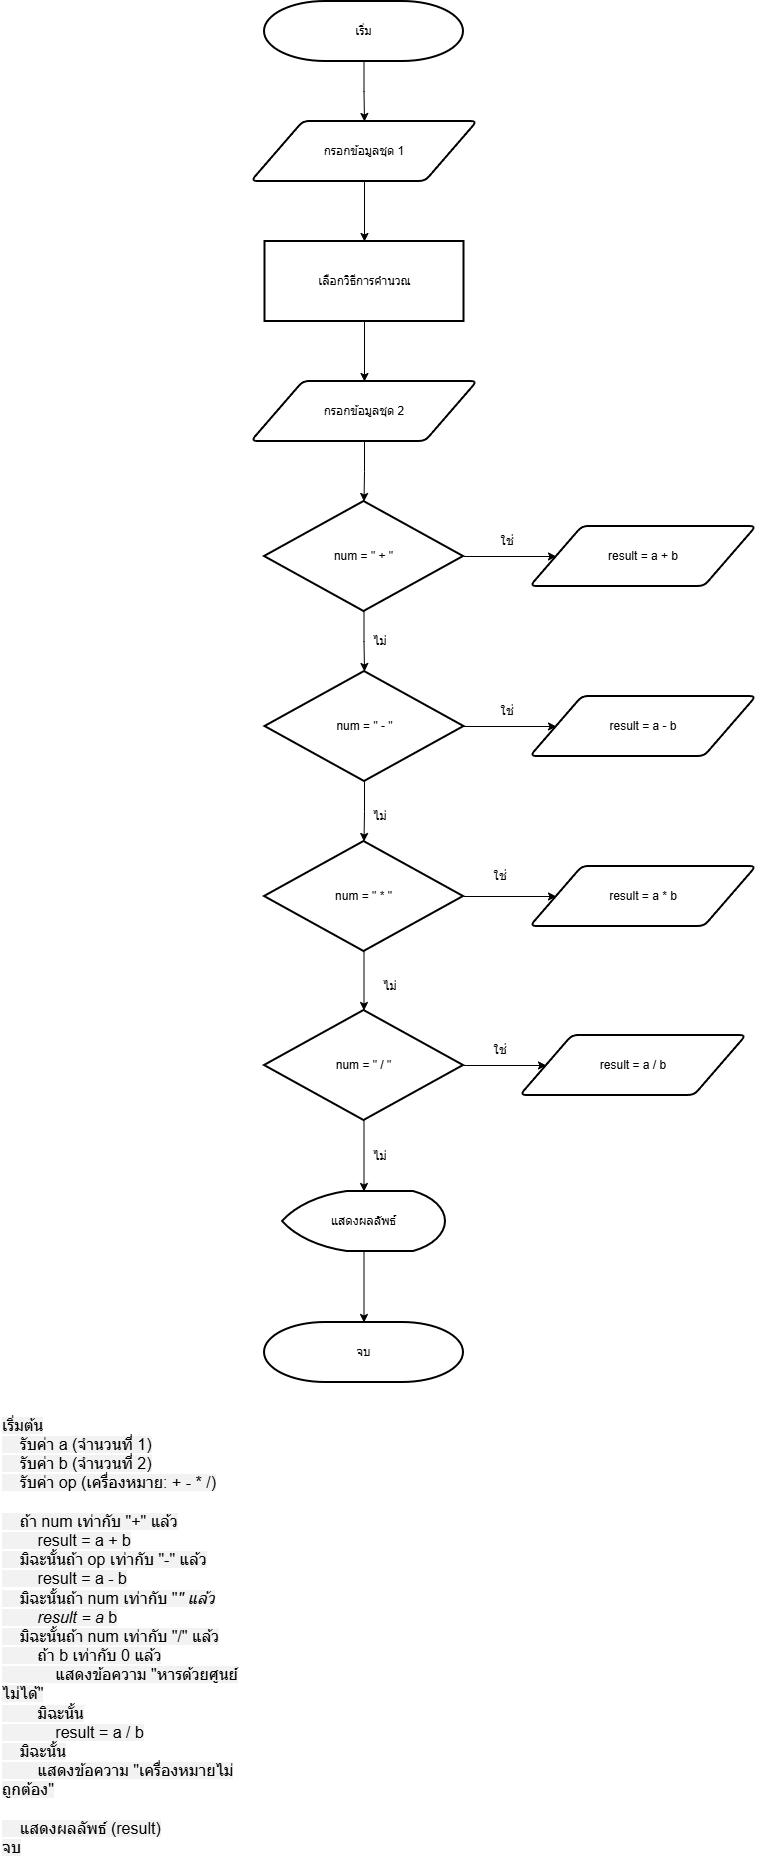

The diagram above was exported from draw.io. Its source (the exported page's mxGraphModel, read from the mxfile embedded in the PNG):
<mxGraphModel dx="975" dy="541" grid="1" gridSize="10" guides="1" tooltips="1" connect="1" arrows="1" fold="1" page="1" pageScale="1" pageWidth="827" pageHeight="1169" math="0" shadow="0">
  <root>
    <mxCell id="0" />
    <mxCell id="1" parent="0" />
    <mxCell id="R3pElvd1iWJgP9Vg-bf1-3" edge="1" parent="1" source="R3pElvd1iWJgP9Vg-bf1-1" style="edgeStyle=orthogonalEdgeStyle;rounded=0;orthogonalLoop=1;jettySize=auto;html=1;" target="R3pElvd1iWJgP9Vg-bf1-2" value="">
      <mxGeometry relative="1" as="geometry" />
    </mxCell>
    <mxCell id="R3pElvd1iWJgP9Vg-bf1-1" parent="1" style="strokeWidth=2;html=1;shape=mxgraph.flowchart.terminator;whiteSpace=wrap;" value="เริ่ม" vertex="1">
      <mxGeometry height="60" width="199" x="314" y="50" as="geometry" />
    </mxCell>
    <mxCell id="R3pElvd1iWJgP9Vg-bf1-5" edge="1" parent="1" source="R3pElvd1iWJgP9Vg-bf1-2" style="edgeStyle=orthogonalEdgeStyle;rounded=0;orthogonalLoop=1;jettySize=auto;html=1;" target="R3pElvd1iWJgP9Vg-bf1-4" value="">
      <mxGeometry relative="1" as="geometry" />
    </mxCell>
    <mxCell id="R3pElvd1iWJgP9Vg-bf1-2" parent="1" style="shape=parallelogram;html=1;strokeWidth=2;perimeter=parallelogramPerimeter;whiteSpace=wrap;rounded=1;arcSize=12;size=0.23;" value="กรอกข้อมูลชุด 1" vertex="1">
      <mxGeometry height="60" width="226" x="301" y="170" as="geometry" />
    </mxCell>
    <mxCell id="R3pElvd1iWJgP9Vg-bf1-7" edge="1" parent="1" source="R3pElvd1iWJgP9Vg-bf1-4" style="edgeStyle=orthogonalEdgeStyle;rounded=0;orthogonalLoop=1;jettySize=auto;html=1;" target="R3pElvd1iWJgP9Vg-bf1-6" value="">
      <mxGeometry relative="1" as="geometry" />
    </mxCell>
    <mxCell id="R3pElvd1iWJgP9Vg-bf1-4" parent="1" style="rounded=1;whiteSpace=wrap;html=1;absoluteArcSize=1;arcSize=0;strokeWidth=2;" value="เลือกวิธีการคำนวณ" vertex="1">
      <mxGeometry height="80" width="199" x="314.5" y="290" as="geometry" />
    </mxCell>
    <mxCell id="R3pElvd1iWJgP9Vg-bf1-9" edge="1" parent="1" source="R3pElvd1iWJgP9Vg-bf1-6" style="edgeStyle=orthogonalEdgeStyle;rounded=0;orthogonalLoop=1;jettySize=auto;html=1;" target="R3pElvd1iWJgP9Vg-bf1-8" value="">
      <mxGeometry relative="1" as="geometry" />
    </mxCell>
    <mxCell id="R3pElvd1iWJgP9Vg-bf1-6" parent="1" style="shape=parallelogram;html=1;strokeWidth=2;perimeter=parallelogramPerimeter;whiteSpace=wrap;rounded=1;arcSize=12;size=0.23;" value="กรอกข้อมูลชุด 2" vertex="1">
      <mxGeometry height="60" width="226" x="301" y="430" as="geometry" />
    </mxCell>
    <mxCell id="R3pElvd1iWJgP9Vg-bf1-12" edge="1" parent="1" source="R3pElvd1iWJgP9Vg-bf1-8" style="edgeStyle=orthogonalEdgeStyle;rounded=0;orthogonalLoop=1;jettySize=auto;html=1;" target="R3pElvd1iWJgP9Vg-bf1-10" value="">
      <mxGeometry relative="1" as="geometry" />
    </mxCell>
    <mxCell id="R3pElvd1iWJgP9Vg-bf1-17" edge="1" parent="1" source="R3pElvd1iWJgP9Vg-bf1-8" style="edgeStyle=orthogonalEdgeStyle;rounded=0;orthogonalLoop=1;jettySize=auto;html=1;" target="R3pElvd1iWJgP9Vg-bf1-14" value="">
      <mxGeometry relative="1" as="geometry" />
    </mxCell>
    <mxCell id="R3pElvd1iWJgP9Vg-bf1-8" parent="1" style="strokeWidth=2;html=1;shape=mxgraph.flowchart.decision;whiteSpace=wrap;" value="num = &quot; + &quot;" vertex="1">
      <mxGeometry height="110" width="199" x="314" y="550" as="geometry" />
    </mxCell>
    <mxCell id="R3pElvd1iWJgP9Vg-bf1-13" edge="1" parent="1" source="R3pElvd1iWJgP9Vg-bf1-10" style="edgeStyle=orthogonalEdgeStyle;rounded=0;orthogonalLoop=1;jettySize=auto;html=1;" target="R3pElvd1iWJgP9Vg-bf1-11" value="">
      <mxGeometry relative="1" as="geometry" />
    </mxCell>
    <mxCell id="R3pElvd1iWJgP9Vg-bf1-18" edge="1" parent="1" source="R3pElvd1iWJgP9Vg-bf1-10" style="edgeStyle=orthogonalEdgeStyle;rounded=0;orthogonalLoop=1;jettySize=auto;html=1;" target="R3pElvd1iWJgP9Vg-bf1-15" value="">
      <mxGeometry relative="1" as="geometry" />
    </mxCell>
    <mxCell id="R3pElvd1iWJgP9Vg-bf1-10" parent="1" style="strokeWidth=2;html=1;shape=mxgraph.flowchart.decision;whiteSpace=wrap;" value="num = &quot; - &quot;" vertex="1">
      <mxGeometry height="110" width="199" x="314.5" y="720" as="geometry" />
    </mxCell>
    <mxCell id="R3pElvd1iWJgP9Vg-bf1-19" edge="1" parent="1" source="R3pElvd1iWJgP9Vg-bf1-11" style="edgeStyle=orthogonalEdgeStyle;rounded=0;orthogonalLoop=1;jettySize=auto;html=1;" target="R3pElvd1iWJgP9Vg-bf1-16" value="">
      <mxGeometry relative="1" as="geometry" />
    </mxCell>
    <mxCell id="R3pElvd1iWJgP9Vg-bf1-23" edge="1" parent="1" source="R3pElvd1iWJgP9Vg-bf1-11" style="edgeStyle=orthogonalEdgeStyle;rounded=0;orthogonalLoop=1;jettySize=auto;html=1;" target="R3pElvd1iWJgP9Vg-bf1-20" value="">
      <mxGeometry relative="1" as="geometry" />
    </mxCell>
    <mxCell id="R3pElvd1iWJgP9Vg-bf1-11" parent="1" style="strokeWidth=2;html=1;shape=mxgraph.flowchart.decision;whiteSpace=wrap;" value="num = &quot; * &quot;" vertex="1">
      <mxGeometry height="110" width="199" x="314" y="890" as="geometry" />
    </mxCell>
    <mxCell id="R3pElvd1iWJgP9Vg-bf1-14" parent="1" style="shape=parallelogram;html=1;strokeWidth=2;perimeter=parallelogramPerimeter;whiteSpace=wrap;rounded=1;arcSize=12;size=0.23;" value="result = a + b" vertex="1">
      <mxGeometry height="60" width="226" x="580" y="575" as="geometry" />
    </mxCell>
    <mxCell id="R3pElvd1iWJgP9Vg-bf1-15" parent="1" style="shape=parallelogram;html=1;strokeWidth=2;perimeter=parallelogramPerimeter;whiteSpace=wrap;rounded=1;arcSize=12;size=0.23;" value="result = a - b" vertex="1">
      <mxGeometry height="60" width="226" x="580" y="745" as="geometry" />
    </mxCell>
    <mxCell id="R3pElvd1iWJgP9Vg-bf1-16" parent="1" style="shape=parallelogram;html=1;strokeWidth=2;perimeter=parallelogramPerimeter;whiteSpace=wrap;rounded=1;arcSize=12;size=0.23;" value="result = a * b" vertex="1">
      <mxGeometry height="60" width="226" x="580" y="915" as="geometry" />
    </mxCell>
    <mxCell id="R3pElvd1iWJgP9Vg-bf1-22" edge="1" parent="1" source="R3pElvd1iWJgP9Vg-bf1-20" style="edgeStyle=orthogonalEdgeStyle;rounded=0;orthogonalLoop=1;jettySize=auto;html=1;" target="R3pElvd1iWJgP9Vg-bf1-21" value="">
      <mxGeometry relative="1" as="geometry" />
    </mxCell>
    <mxCell id="R3pElvd1iWJgP9Vg-bf1-25" edge="1" parent="1" source="R3pElvd1iWJgP9Vg-bf1-20" style="edgeStyle=orthogonalEdgeStyle;rounded=0;orthogonalLoop=1;jettySize=auto;html=1;" target="R3pElvd1iWJgP9Vg-bf1-24" value="">
      <mxGeometry relative="1" as="geometry" />
    </mxCell>
    <mxCell id="R3pElvd1iWJgP9Vg-bf1-20" parent="1" style="strokeWidth=2;html=1;shape=mxgraph.flowchart.decision;whiteSpace=wrap;" value="num = &quot; / &quot;" vertex="1">
      <mxGeometry height="110" width="199" x="314" y="1059" as="geometry" />
    </mxCell>
    <mxCell id="R3pElvd1iWJgP9Vg-bf1-21" parent="1" style="shape=parallelogram;html=1;strokeWidth=2;perimeter=parallelogramPerimeter;whiteSpace=wrap;rounded=1;arcSize=12;size=0.23;" value="result = a / b" vertex="1">
      <mxGeometry height="60" width="226" x="570" y="1084" as="geometry" />
    </mxCell>
    <mxCell id="R3pElvd1iWJgP9Vg-bf1-27" edge="1" parent="1" source="R3pElvd1iWJgP9Vg-bf1-24" style="edgeStyle=orthogonalEdgeStyle;rounded=0;orthogonalLoop=1;jettySize=auto;html=1;" target="R3pElvd1iWJgP9Vg-bf1-26" value="">
      <mxGeometry relative="1" as="geometry" />
    </mxCell>
    <mxCell id="R3pElvd1iWJgP9Vg-bf1-24" parent="1" style="strokeWidth=2;html=1;shape=mxgraph.flowchart.display;whiteSpace=wrap;" value="แสดงผลลัพธ์" vertex="1">
      <mxGeometry height="60" width="163" x="332" y="1240" as="geometry" />
    </mxCell>
    <mxCell id="R3pElvd1iWJgP9Vg-bf1-26" parent="1" style="strokeWidth=2;html=1;shape=mxgraph.flowchart.terminator;whiteSpace=wrap;" value="จบ" vertex="1">
      <mxGeometry height="60" width="199" x="314" y="1371" as="geometry" />
    </mxCell>
    <mxCell id="R3pElvd1iWJgP9Vg-bf1-28" parent="1" style="text;html=1;whiteSpace=wrap;strokeColor=none;fillColor=none;align=center;verticalAlign=middle;rounded=0;" value="ใช่" vertex="1">
      <mxGeometry height="30" width="60" x="527" y="575" as="geometry" />
    </mxCell>
    <mxCell id="R3pElvd1iWJgP9Vg-bf1-30" parent="1" style="text;html=1;whiteSpace=wrap;strokeColor=none;fillColor=none;align=center;verticalAlign=middle;rounded=0;" value="ใช่" vertex="1">
      <mxGeometry height="30" width="60" x="527" y="745" as="geometry" />
    </mxCell>
    <mxCell id="R3pElvd1iWJgP9Vg-bf1-31" parent="1" style="text;html=1;whiteSpace=wrap;strokeColor=none;fillColor=none;align=center;verticalAlign=middle;rounded=0;" value="ไม่" vertex="1">
      <mxGeometry height="30" width="60" x="400" y="675" as="geometry" />
    </mxCell>
    <mxCell id="R3pElvd1iWJgP9Vg-bf1-32" parent="1" style="text;html=1;whiteSpace=wrap;strokeColor=none;fillColor=none;align=center;verticalAlign=middle;rounded=0;" value="ไม่" vertex="1">
      <mxGeometry height="30" width="60" x="400" y="850" as="geometry" />
    </mxCell>
    <mxCell id="R3pElvd1iWJgP9Vg-bf1-33" parent="1" style="text;html=1;whiteSpace=wrap;strokeColor=none;fillColor=none;align=center;verticalAlign=middle;rounded=0;" value="ไม่" vertex="1">
      <mxGeometry height="30" width="60" x="410" y="1020" as="geometry" />
    </mxCell>
    <mxCell id="R3pElvd1iWJgP9Vg-bf1-34" parent="1" style="text;html=1;whiteSpace=wrap;strokeColor=none;fillColor=none;align=center;verticalAlign=middle;rounded=0;" value="ไม่" vertex="1">
      <mxGeometry height="30" width="60" x="400" y="1190" as="geometry" />
    </mxCell>
    <mxCell id="R3pElvd1iWJgP9Vg-bf1-35" parent="1" style="text;html=1;whiteSpace=wrap;align=left;verticalAlign=middle;rounded=0;fontColor=light-dark(#000000,#000000);" value="&lt;span style=&quot;border: 0px; font-family: &amp;quot;gg sans&amp;quot;, &amp;quot;Noto Sans&amp;quot;, &amp;quot;Helvetica Neue&amp;quot;, Helvetica, Arial, sans-serif; font-size: 16px; margin: 0px; padding: 0px; vertical-align: baseline; outline: 0px; white-space: break-spaces; background-color: oklab(0.678923 0.00325415 -0.0111644 / 0.121569);&quot;&gt;เริ่มต้น&lt;br&gt;    รับค่า a (จำนวนที่ 1)&lt;br&gt;    รับค่า b (จำนวนที่ 2)&lt;br&gt;    รับค่า op (เครื่องหมาย: + - * /)&lt;br&gt;&lt;br&gt;    ถ้า num เท่ากับ &quot;+&quot; แล้ว&lt;br&gt;        result = a + b&lt;br&gt;    มิฉะนั้นถ้า op เท่ากับ &quot;-&quot; แล้ว&lt;br&gt;        result = a - b&lt;br&gt;    มิฉะนั้นถ้า num เท่ากับ &quot;&lt;/span&gt;&lt;em style=&quot;border: 0px; font-family: &amp;quot;gg sans&amp;quot;, &amp;quot;Noto Sans&amp;quot;, &amp;quot;Helvetica Neue&amp;quot;, Helvetica, Arial, sans-serif; font-size: 16px; margin: 0px; padding: 0px; vertical-align: baseline; white-space: break-spaces; background-color: oklab(0.678923 0.00325415 -0.0111644 / 0.121569);&quot;&gt;&lt;span style=&quot;border: 0px; font-family: inherit; font-style: inherit; font-weight: inherit; margin: 0px; padding: 0px; vertical-align: baseline; outline: 0px;&quot;&gt;&quot; แล้ว&lt;br&gt;        result = a&lt;/span&gt;&lt;/em&gt;&lt;span style=&quot;border: 0px; font-family: &amp;quot;gg sans&amp;quot;, &amp;quot;Noto Sans&amp;quot;, &amp;quot;Helvetica Neue&amp;quot;, Helvetica, Arial, sans-serif; font-size: 16px; margin: 0px; padding: 0px; vertical-align: baseline; outline: 0px; white-space: break-spaces; background-color: oklab(0.678923 0.00325415 -0.0111644 / 0.121569);&quot;&gt; b&lt;br&gt;    มิฉะนั้นถ้า num เท่ากับ &quot;/&quot; แล้ว&lt;br&gt;        ถ้า b เท่ากับ 0 แล้ว&lt;br&gt;            แสดงข้อความ &quot;หารด้วยศูนย์ไม่ได้&quot;&lt;br&gt;        มิฉะนั้น&lt;br&gt;            result = a / b&lt;br&gt;    มิฉะนั้น&lt;br&gt;        แสดงข้อความ &quot;เครื่องหมายไม่ถูกต้อง&quot;&lt;br&gt;&lt;br&gt;    แสดงผลลัพธ์ (result)&lt;br&gt;จบ&lt;/span&gt;" vertex="1">
      <mxGeometry height="50" width="250" x="50" y="1660" as="geometry" />
    </mxCell>
    <mxCell id="R3pElvd1iWJgP9Vg-bf1-36" parent="1" style="text;html=1;whiteSpace=wrap;strokeColor=none;fillColor=none;align=center;verticalAlign=middle;rounded=0;" value="ใช่" vertex="1">
      <mxGeometry height="30" width="60" x="520" y="910" as="geometry" />
    </mxCell>
    <mxCell id="R3pElvd1iWJgP9Vg-bf1-37" parent="1" style="text;html=1;whiteSpace=wrap;strokeColor=none;fillColor=none;align=center;verticalAlign=middle;rounded=0;" value="ใช่" vertex="1">
      <mxGeometry height="30" width="60" x="520" y="1084" as="geometry" />
    </mxCell>
  </root>
</mxGraphModel>